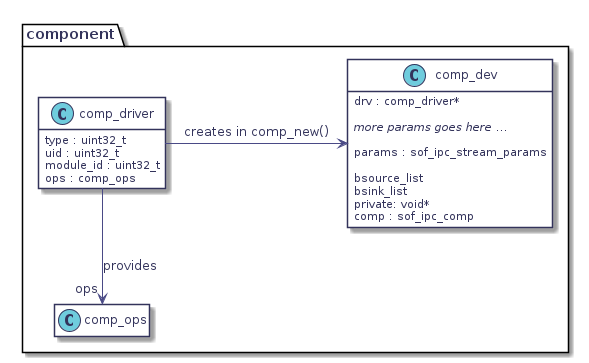

The diagram above was rendered by PlantUML. Its source (embedded in the PNG):
@startuml
hidefootbox
skinparam componentStyle uml2

skinparam defaultFontColor	#33335b

skinparam rectangle {
	color		#d6d6de
	backgroundColor	#ffffff
}

skinparam component {
	backgroundColor	#ffffff
	borderColor	#33335b
	arrowColor	#f05772
}

skinparam interface {
	backgroundColor	#ffffff
	borderColor	#f05772
}

skinparam class {
	backgroundColor	#ffffff
	borderColor	#33335b
	arrowColor	#f05772
}
skinparam stereotypeCBackgroundColor	#6fccdd

skinparam sequence {
	arrowColor		#4a4a86
	lifeLineBorderColor	#f05772
	groupBorderColor	#a1a1ca
	boxBorderColor		#a1a1ca
	dividerBorderColor	#d6d6de
	dividerBorderThickness	1
}
skinparam participant {
	borderColor		#33335b
	backgroundColor		#ffffff
}
skinparam actor {
	borderColor		#33335b
	backgroundColor		#ffffff
}

skinparam state {
	borderColor		#33335b
	backgroundColor		#ffffff
}

skinparam node {
	backgroundColor		#ffffff
}

skinparam note {
	backgroundColor 	#f6ed80
	borderColor		#d6d6de
}
package component {

   class comp_driver {
   	type : uint32_t
	uid : uint32_t
   	module_id : uint32_t
   	ops : comp_ops
   }
   hide comp_driver methods

   class comp_ops
   hide comp_ops methods
   hide comp_ops attributes

   class comp_dev {
   	drv : comp_driver*

   	<i>more params goes here ...</i>

   	params : sof_ipc_stream_params

   	bsource_list
   	bsink_list
   	private: void*
   	comp : sof_ipc_comp
   }
   hide comp_dev methods

   comp_driver --> "ops" comp_ops : provides

   comp_driver -> comp_dev : creates in comp_new()
}

@enduml